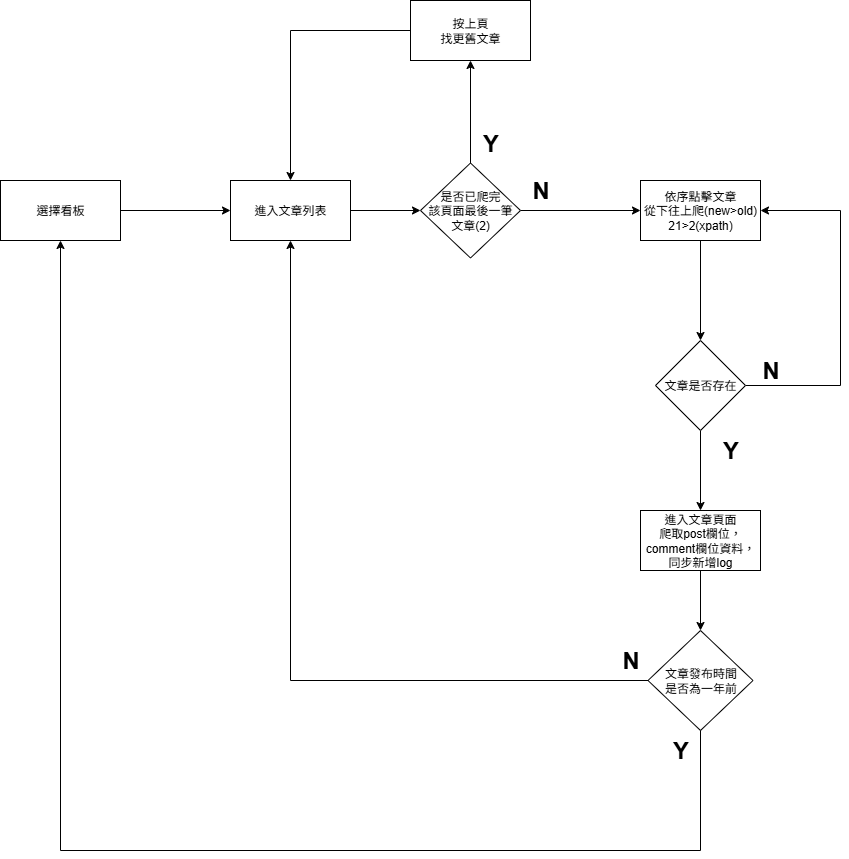

The diagram above was exported from draw.io. Its source (the exported page's mxGraphModel, read from the mxfile embedded in the PNG):
<mxGraphModel dx="2066" dy="1201" grid="1" gridSize="10" guides="1" tooltips="1" connect="1" arrows="1" fold="1" page="1" pageScale="1" pageWidth="827" pageHeight="1169" math="0" shadow="0">
  <root>
    <mxCell id="0" />
    <mxCell id="1" parent="0" />
    <mxCell id="dbvo-697h0bwwBhT7wxd-1" value="" style="edgeStyle=orthogonalEdgeStyle;rounded=0;orthogonalLoop=1;jettySize=auto;html=1;" edge="1" parent="1" source="dbvo-697h0bwwBhT7wxd-2" target="dbvo-697h0bwwBhT7wxd-4">
      <mxGeometry relative="1" as="geometry" />
    </mxCell>
    <mxCell id="dbvo-697h0bwwBhT7wxd-2" value="選擇看板" style="rounded=0;whiteSpace=wrap;html=1;" vertex="1" parent="1">
      <mxGeometry x="210" y="270" width="120" height="60" as="geometry" />
    </mxCell>
    <mxCell id="dbvo-697h0bwwBhT7wxd-3" value="" style="edgeStyle=orthogonalEdgeStyle;rounded=0;orthogonalLoop=1;jettySize=auto;html=1;entryX=0;entryY=0.5;entryDx=0;entryDy=0;" edge="1" parent="1" source="dbvo-697h0bwwBhT7wxd-4" target="dbvo-697h0bwwBhT7wxd-24">
      <mxGeometry relative="1" as="geometry">
        <mxPoint x="680" y="300" as="targetPoint" />
      </mxGeometry>
    </mxCell>
    <mxCell id="dbvo-697h0bwwBhT7wxd-4" value="進入文章列表" style="rounded=0;whiteSpace=wrap;html=1;" vertex="1" parent="1">
      <mxGeometry x="440" y="270" width="120" height="60" as="geometry" />
    </mxCell>
    <mxCell id="dbvo-697h0bwwBhT7wxd-5" value="" style="edgeStyle=orthogonalEdgeStyle;rounded=0;orthogonalLoop=1;jettySize=auto;html=1;entryX=0.5;entryY=0;entryDx=0;entryDy=0;" edge="1" parent="1" source="dbvo-697h0bwwBhT7wxd-6" target="dbvo-697h0bwwBhT7wxd-9">
      <mxGeometry relative="1" as="geometry">
        <mxPoint x="920" y="430" as="targetPoint" />
      </mxGeometry>
    </mxCell>
    <mxCell id="dbvo-697h0bwwBhT7wxd-6" value="依序點擊文章&lt;div&gt;從下往上爬(new&amp;gt;old)&lt;div&gt;21&amp;gt;2&lt;span style=&quot;background-color: transparent; color: light-dark(rgb(0, 0, 0), rgb(255, 255, 255));&quot;&gt;(xpath)&lt;/span&gt;&lt;/div&gt;&lt;/div&gt;" style="rounded=0;whiteSpace=wrap;html=1;" vertex="1" parent="1">
      <mxGeometry x="850" y="270" width="120" height="60" as="geometry" />
    </mxCell>
    <mxCell id="dbvo-697h0bwwBhT7wxd-8" value="進入文章頁面&lt;div&gt;爬取post欄位，comment欄位資料，同步新增log&lt;/div&gt;" style="rounded=0;whiteSpace=wrap;html=1;" vertex="1" parent="1">
      <mxGeometry x="850" y="600" width="120" height="60" as="geometry" />
    </mxCell>
    <mxCell id="dbvo-697h0bwwBhT7wxd-13" value="" style="edgeStyle=orthogonalEdgeStyle;rounded=0;orthogonalLoop=1;jettySize=auto;html=1;entryX=1;entryY=0.5;entryDx=0;entryDy=0;exitX=1;exitY=0.5;exitDx=0;exitDy=0;" edge="1" parent="1" source="dbvo-697h0bwwBhT7wxd-9" target="dbvo-697h0bwwBhT7wxd-6">
      <mxGeometry relative="1" as="geometry">
        <mxPoint x="980" y="480" as="sourcePoint" />
        <mxPoint x="995" y="325" as="targetPoint" />
        <Array as="points">
          <mxPoint x="1050" y="475" />
          <mxPoint x="1050" y="300" />
        </Array>
      </mxGeometry>
    </mxCell>
    <mxCell id="dbvo-697h0bwwBhT7wxd-15" value="" style="edgeStyle=orthogonalEdgeStyle;rounded=0;orthogonalLoop=1;jettySize=auto;html=1;" edge="1" parent="1" source="dbvo-697h0bwwBhT7wxd-9" target="dbvo-697h0bwwBhT7wxd-8">
      <mxGeometry relative="1" as="geometry" />
    </mxCell>
    <mxCell id="dbvo-697h0bwwBhT7wxd-9" value="文章是否存在" style="rhombus;whiteSpace=wrap;html=1;" vertex="1" parent="1">
      <mxGeometry x="865" y="430" width="90" height="90" as="geometry" />
    </mxCell>
    <mxCell id="dbvo-697h0bwwBhT7wxd-14" value="N" style="text;strokeColor=none;fillColor=none;html=1;fontSize=24;fontStyle=1;verticalAlign=middle;align=center;" vertex="1" parent="1">
      <mxGeometry x="930" y="440" width="100" height="40" as="geometry" />
    </mxCell>
    <mxCell id="dbvo-697h0bwwBhT7wxd-16" value="Y" style="text;strokeColor=none;fillColor=none;html=1;fontSize=24;fontStyle=1;verticalAlign=middle;align=center;" vertex="1" parent="1">
      <mxGeometry x="890" y="520" width="100" height="40" as="geometry" />
    </mxCell>
    <mxCell id="dbvo-697h0bwwBhT7wxd-20" value="" style="edgeStyle=orthogonalEdgeStyle;rounded=0;orthogonalLoop=1;jettySize=auto;html=1;exitX=0.5;exitY=1;exitDx=0;exitDy=0;entryX=0.5;entryY=0;entryDx=0;entryDy=0;" edge="1" parent="1" source="dbvo-697h0bwwBhT7wxd-8" target="dbvo-697h0bwwBhT7wxd-31">
      <mxGeometry relative="1" as="geometry">
        <mxPoint x="940" y="710" as="sourcePoint" />
        <mxPoint x="910" y="740" as="targetPoint" />
      </mxGeometry>
    </mxCell>
    <mxCell id="dbvo-697h0bwwBhT7wxd-25" style="edgeStyle=orthogonalEdgeStyle;rounded=0;orthogonalLoop=1;jettySize=auto;html=1;entryX=0;entryY=0.5;entryDx=0;entryDy=0;" edge="1" parent="1" source="dbvo-697h0bwwBhT7wxd-24" target="dbvo-697h0bwwBhT7wxd-6">
      <mxGeometry relative="1" as="geometry" />
    </mxCell>
    <mxCell id="dbvo-697h0bwwBhT7wxd-28" value="" style="edgeStyle=orthogonalEdgeStyle;rounded=0;orthogonalLoop=1;jettySize=auto;html=1;" edge="1" parent="1" source="dbvo-697h0bwwBhT7wxd-24" target="dbvo-697h0bwwBhT7wxd-27">
      <mxGeometry relative="1" as="geometry" />
    </mxCell>
    <mxCell id="dbvo-697h0bwwBhT7wxd-24" value="是否已爬完&lt;div&gt;該頁面最後一筆&lt;/div&gt;&lt;div&gt;文章(2)&lt;/div&gt;" style="rhombus;whiteSpace=wrap;html=1;" vertex="1" parent="1">
      <mxGeometry x="630" y="252.5" width="100" height="95" as="geometry" />
    </mxCell>
    <mxCell id="dbvo-697h0bwwBhT7wxd-26" value="N" style="text;strokeColor=none;fillColor=none;html=1;fontSize=24;fontStyle=1;verticalAlign=middle;align=center;" vertex="1" parent="1">
      <mxGeometry x="700" y="260" width="100" height="40" as="geometry" />
    </mxCell>
    <mxCell id="dbvo-697h0bwwBhT7wxd-30" style="edgeStyle=orthogonalEdgeStyle;rounded=0;orthogonalLoop=1;jettySize=auto;html=1;entryX=0.5;entryY=0;entryDx=0;entryDy=0;" edge="1" parent="1" source="dbvo-697h0bwwBhT7wxd-27" target="dbvo-697h0bwwBhT7wxd-4">
      <mxGeometry relative="1" as="geometry" />
    </mxCell>
    <mxCell id="dbvo-697h0bwwBhT7wxd-27" value="按上頁&lt;div&gt;找更舊文章&lt;/div&gt;" style="whiteSpace=wrap;html=1;" vertex="1" parent="1">
      <mxGeometry x="620" y="90" width="120" height="60" as="geometry" />
    </mxCell>
    <mxCell id="dbvo-697h0bwwBhT7wxd-29" value="Y" style="text;strokeColor=none;fillColor=none;html=1;fontSize=24;fontStyle=1;verticalAlign=middle;align=center;" vertex="1" parent="1">
      <mxGeometry x="650" y="212.5" width="100" height="40" as="geometry" />
    </mxCell>
    <mxCell id="dbvo-697h0bwwBhT7wxd-31" value="文章發布時間&lt;div&gt;是否為一年前&lt;/div&gt;" style="rhombus;whiteSpace=wrap;html=1;" vertex="1" parent="1">
      <mxGeometry x="857.5" y="720" width="105" height="100" as="geometry" />
    </mxCell>
    <mxCell id="dbvo-697h0bwwBhT7wxd-32" value="N" style="text;strokeColor=none;fillColor=none;html=1;fontSize=24;fontStyle=1;verticalAlign=middle;align=center;" vertex="1" parent="1">
      <mxGeometry x="790" y="730" width="100" height="40" as="geometry" />
    </mxCell>
    <mxCell id="dbvo-697h0bwwBhT7wxd-36" value="" style="edgeStyle=orthogonalEdgeStyle;rounded=0;orthogonalLoop=1;jettySize=auto;html=1;exitX=0;exitY=0.5;exitDx=0;exitDy=0;entryX=0.5;entryY=1;entryDx=0;entryDy=0;" edge="1" parent="1" source="dbvo-697h0bwwBhT7wxd-31" target="dbvo-697h0bwwBhT7wxd-4">
      <mxGeometry relative="1" as="geometry">
        <mxPoint x="849" y="820" as="sourcePoint" />
        <mxPoint x="849" y="880" as="targetPoint" />
      </mxGeometry>
    </mxCell>
    <mxCell id="dbvo-697h0bwwBhT7wxd-37" value="" style="edgeStyle=orthogonalEdgeStyle;rounded=0;orthogonalLoop=1;jettySize=auto;html=1;exitX=0.5;exitY=1;exitDx=0;exitDy=0;entryX=0.5;entryY=1;entryDx=0;entryDy=0;" edge="1" parent="1" source="dbvo-697h0bwwBhT7wxd-31" target="dbvo-697h0bwwBhT7wxd-2">
      <mxGeometry relative="1" as="geometry">
        <mxPoint x="210" y="980" as="sourcePoint" />
        <mxPoint x="580" y="810" as="targetPoint" />
        <Array as="points">
          <mxPoint x="910" y="940" />
          <mxPoint x="270" y="940" />
        </Array>
      </mxGeometry>
    </mxCell>
    <mxCell id="dbvo-697h0bwwBhT7wxd-38" value="Y" style="text;strokeColor=none;fillColor=none;html=1;fontSize=24;fontStyle=1;verticalAlign=middle;align=center;" vertex="1" parent="1">
      <mxGeometry x="840" y="820" width="100" height="40" as="geometry" />
    </mxCell>
  </root>
</mxGraphModel>